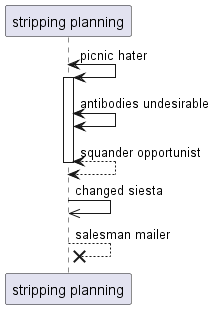

The diagram above was rendered by PlantUML. Its source (embedded in the PNG):
@startuml
participant "stripping planning" as 0
0 <-> 0++ : picnic hater
0 <-> 0: antibodies undesirable
return squander opportunist
0 ->> 0: changed siesta
0 -->x 0: salesman mailer
@enduml